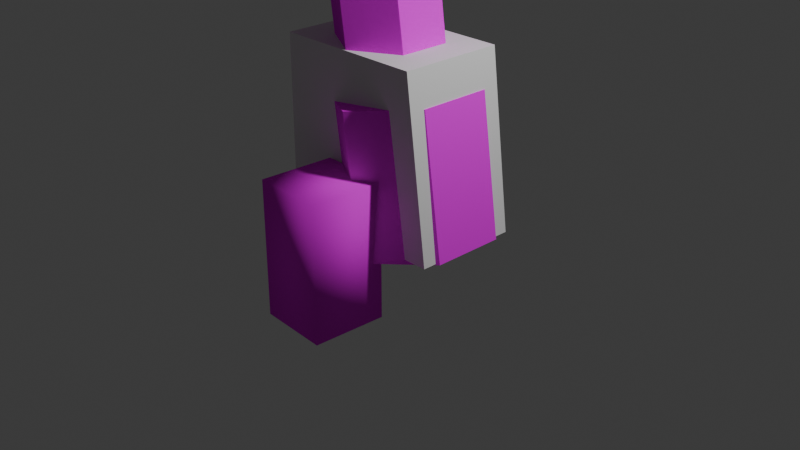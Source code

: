 # Source: pipe.blend  (saved by Blender 4.0.36; exported with 4.5.12 LTS)
import bpy
from mathutils import Matrix  # noqa: F401  (used for matrix-valued properties, if any)

bpy.ops.wm.read_factory_settings(use_empty=True)
scene = bpy.context.scene
scene.name = 'Scene'

# ---- collections
col_collection = bpy.data.collections.new('Collection'); scene.collection.children.link(col_collection)
col_pipe = bpy.data.collections.new('pipe'); scene.collection.children.link(col_pipe)
col_pipe_phy = bpy.data.collections.new('pipe_phy'); scene.collection.children.link(col_pipe_phy)

# ---- images (referenced by path relative to the original .blend; pixels are not part of the script)
import os
ASSET_DIR = os.environ.get("B2B_ASSET_DIR", "")  # directory of the original .blend (textures are referenced by path, not embedded)
HERE = os.path.dirname(os.path.abspath(__file__))  # packed textures are extracted next to this script under _unpacked/

def load_image(name, relpath, width, height, colorspace="sRGB"):
    """Load a texture the original file referenced (path relative to the .blend, or extracted next to this script)."""
    p = next((c for c in (os.path.join(HERE, relpath), os.path.join(ASSET_DIR, relpath)) if relpath and os.path.exists(c)), "")
    if p:
        img = bpy.data.images.load(p, check_existing=True)
        img.name = name
    else:  # same state as the original file: an image datablock whose file is absent (Cycles renders it pink)
        img = bpy.data.images.new(name, width, height)
        img.source = "FILE"
        img.filepath = "//" + (relpath or name)
    img.colorspace_settings.name = colorspace
    return img
img_pipe_psd = load_image('pipe.psd', 'pipe.psd', 1024, 1024, 'sRGB')

# ---- materials (node trees are filled in below, after node groups)
mat_pipe = bpy.data.materials.new('pipe')
mat_pipe.alpha_threshold = 0.0
mat_pipe.use_transparent_shadow = False
mat_pipe.roughness = 0.5
mat_pipe.line_color = (0.0, 0.0, 0.0, 1.0)

# ---- material node trees
mat_pipe.use_nodes = True; mat_pipe.node_tree.nodes.clear()
_N = mat_pipe.node_tree.nodes; _L = mat_pipe.node_tree.links
n0 = _N.new('ShaderNodeOutputMaterial'); n0.name = 'Material Output'; n0.location = (300, 300)
n1 = _N.new('ShaderNodeBsdfPrincipled'); n1.name = 'Principled BSDF'; n1.location = (10, 300)
n1.inputs[2].default_value = 1.0
n1.inputs[3].default_value = 1.0
n1.inputs[13].default_value = 0.0
n2 = _N.new('ShaderNodeTexImage'); n2.name = 'Image Texture'; n2.location = (-280, 280)
n2.image = img_pipe_psd
n2.interpolation = 'Closest'
_L.new(n1.outputs[0], n0.inputs[0])
_L.new(n2.outputs[0], n1.inputs[0])
n0.is_active_output = True

# ---- world
world_world = bpy.data.worlds.new('World'); scene.world = world_world
world_world.use_nodes = True; world_world.node_tree.nodes.clear()
_N = world_world.node_tree.nodes; _L = world_world.node_tree.links
n0 = _N.new('ShaderNodeOutputWorld'); n0.name = 'World Output'; n0.location = (300, 300)
n1 = _N.new('ShaderNodeBackground'); n1.name = 'Background'; n1.location = (10, 300)
n1.inputs[0].default_value = (0.05088, 0.05088, 0.05088, 1.0)
_L.new(n1.outputs[0], n0.inputs[0])
n0.is_active_output = True
world_world.color = (0.05088, 0.05088, 0.05088)
world_world.use_sun_shadow = False
world_world.sun_shadow_jitter_overblur = 0.0

# ---- cameras
cam_camera = bpy.data.cameras.new('Camera')
cam_camera.clip_end = 100.0
cam_camera.ortho_scale = 7.314

# ---- lights
light_light = bpy.data.lights.new('Light', 'POINT')
light_light.transmission_factor = 0.0
light_light.use_soft_falloff = False
light_light.energy = 1000.0
light_light.shadow_soft_size = 0.1
light_light.shadow_maximum_resolution = 0.006
light_light.use_absolute_resolution = True

# ---- meshes
me_plane_048 = bpy.data.meshes.new('Plane.048')
me_plane_048.from_pydata([(0.3042, 0.7762, -0.1057), (-0.3644, 0.3859, -0.2048), (-0.3644, -0.3945, -0.2048), (0.3042, -0.7847, -0.1057), (0.9728, -0.3945, -0.006717), (0.9728, 0.3859, -0.006717), (-0.5845, 0.3859, 1.281), (0.08411, 0.7762, 1.38), (-0.5845, -0.3945, 1.281), (0.08411, -0.7847, 1.38), (0.7527, -0.3945, 1.479), (0.7527, 0.3859, 1.479), (-0.5218, 0.2688, 1.29), (-0.05383, 0.5419, 1.36), (-0.5218, -0.2774, 1.29), (-0.05383, -0.5505, 1.36), (0.4141, -0.2774, 1.429), (0.4141, 0.2688, 1.429), (-1.269, 0.2688, 6.333), (-0.8007, 0.5419, 6.402), (-1.269, -0.2774, 6.333), (-0.8007, -0.5505, 6.402), (-0.3327, -0.2774, 6.471), (-0.3327, 0.2688, 6.471), (-1.543, 0.4292, 6.292), (-0.8007, 0.8627, 6.402), (-1.543, -0.4378, 6.292), (-0.8007, -0.8713, 6.402), (-0.05791, -0.4378, 6.512), (-0.05791, 0.4292, 6.512), (-1.908, 0.4292, 8.756), (-1.166, 0.8627, 8.866), (-1.908, -0.4378, 8.756), (-1.166, -0.8713, 8.866), (-0.4229, -0.4378, 8.976), (-0.4229, 0.4292, 8.976)], [], [(1, 0, 5, 4, 3, 2), (10, 11, 17, 16), (3, 4, 10, 9), (1, 2, 8, 6), (4, 5, 11, 10), (2, 3, 9, 8), (0, 1, 6, 7), (5, 0, 7, 11), (17, 13, 19, 23), (8, 9, 15, 14), (7, 6, 12, 13), (11, 7, 13, 17), (9, 10, 16, 15), (6, 8, 14, 12), (22, 23, 29, 28), (15, 16, 22, 21), (12, 14, 20, 18), (16, 17, 23, 22), (14, 15, 21, 20), (13, 12, 18, 19), (29, 25, 31, 35), (20, 21, 27, 26), (19, 18, 24, 25), (23, 19, 25, 29), (21, 22, 28, 27), (18, 20, 26, 24), (30, 32, 33, 34, 35, 31), (27, 28, 34, 33), (24, 26, 32, 30), (28, 29, 35, 34), (26, 27, 33, 32), (25, 24, 30, 31)])
_uv = me_plane_048.uv_layers.new(name='UVMap')
_uv.uv.foreach_set('vector', [0.09189, 0.132, 0.1086, 0.1018, 0.1431, 0.1012, 0.1609, 0.1307, 0.1442, 0.1609, 0.1097, 0.1616, 0.1799, 0.2267, 0.2144, 0.226, 0.2095, 0.2412, 0.1854, 0.2417, 0.1442, 0.1609, 0.1787, 0.1603, 0.1799, 0.2267, 0.1455, 0.2273, 0.2822, 0.1583, 0.3166, 0.1577, 0.3179, 0.2241, 0.2834, 0.2247, 0.1787, 0.1603, 0.2132, 0.1596, 0.2144, 0.226, 0.1799, 0.2267, 0.1097, 0.1616, 0.1442, 0.1609, 0.1455, 0.2273, 0.111, 0.228, 0.2477, 0.159, 0.2822, 0.1583, 0.2834, 0.2247, 0.2489, 0.2254, 0.2132, 0.1596, 0.2477, 0.159, 0.2489, 0.2254, 0.2144, 0.226, 0.1833, 0.2325, 0.2075, 0.232, 0.2117, 0.4573, 0.1876, 0.4578, 0.111, 0.228, 0.1455, 0.2273, 0.1351, 0.2334, 0.1109, 0.2339, 0.2489, 0.2254, 0.2834, 0.2247, 0.2837, 0.2306, 0.2595, 0.231, 0.2144, 0.226, 0.2489, 0.2254, 0.2493, 0.2374, 0.2252, 0.2379, 0.1455, 0.2273, 0.1799, 0.2267, 0.1697, 0.2389, 0.1455, 0.2394, 0.2834, 0.2247, 0.3179, 0.2241, 0.3128, 0.227, 0.2886, 0.2274, 0.1918, 0.4577, 0.216, 0.4572, 0.2233, 0.4694, 0.185, 0.4701, 0.1351, 0.2334, 0.1592, 0.2329, 0.1635, 0.4582, 0.1393, 0.4587, 0.2316, 0.2316, 0.2558, 0.2311, 0.26, 0.4564, 0.2359, 0.4568, 0.1592, 0.2329, 0.1833, 0.2325, 0.1876, 0.4578, 0.1635, 0.4582, 0.1109, 0.2339, 0.1351, 0.2334, 0.1393, 0.4587, 0.1152, 0.4591, 0.2075, 0.232, 0.2316, 0.2316, 0.2359, 0.4568, 0.2117, 0.4573, 0.2233, 0.4694, 0.2616, 0.4686, 0.2637, 0.3203, 0.2254, 0.3211, 0.1152, 0.4591, 0.1393, 0.4587, 0.1466, 0.4708, 0.1083, 0.4715, 0.2685, 0.4562, 0.2926, 0.4558, 0.2999, 0.4679, 0.2616, 0.4686, 0.2301, 0.4569, 0.2543, 0.4565, 0.2616, 0.4686, 0.2233, 0.4694, 0.1535, 0.4584, 0.1776, 0.4579, 0.185, 0.4701, 0.1466, 0.4708, 0.3068, 0.4555, 0.3309, 0.455, 0.3382, 0.4672, 0.2999, 0.4679, 0.09189, 0.3568, 0.1104, 0.3232, 0.1487, 0.3225, 0.1685, 0.3553, 0.15, 0.3889, 0.1117, 0.3896, 0.1466, 0.4708, 0.185, 0.4701, 0.1871, 0.3218, 0.1487, 0.3225, 0.2999, 0.4679, 0.3382, 0.4672, 0.3403, 0.3189, 0.302, 0.3196, 0.185, 0.4701, 0.2233, 0.4694, 0.2254, 0.3211, 0.1871, 0.3218, 0.1083, 0.4715, 0.1466, 0.4708, 0.1487, 0.3225, 0.1104, 0.3232, 0.2616, 0.4686, 0.2999, 0.4679, 0.302, 0.3196, 0.2637, 0.3203])
me_plane_048.materials.append(mat_pipe)
me_plane_048.update()
me_plane_001 = bpy.data.meshes.new('Plane.001')
me_plane_001.from_pydata([(0.5287, -0.7272, -0.162), (0.5287, 0.7272, -0.162), (0.1828, -0.7272, 0.5218), (0.1828, 0.7272, 0.5218), (-0.1828, 0.7272, -0.5218), (-0.1828, -0.7272, -0.5218), (-0.5287, 0.7272, 0.162), (-0.5287, -0.7272, 0.162)], [], [(0, 2, 3, 1), (5, 4, 6, 7), (2, 0, 5, 7), (3, 2, 7, 6), (1, 3, 6, 4), (0, 1, 4, 5)])
me_plane_001.polygons.foreach_set('use_smooth', [True] * 6)
_uv = me_plane_001.uv_layers.new(name='UVMap')
_uv.uv.foreach_set('vector', [0.3966, 0.2419, 0.4382, 0.2419, 0.4382, 0.3256, 0.3966, 0.3256, 0.3534, 0.2419, 0.3534, 0.3256, 0.3119, 0.3256, 0.3119, 0.2419, 0.4382, 0.2419, 0.4382, 0.1734, 0.4814, 0.1734, 0.4814, 0.2419, 0.4382, 0.3256, 0.4382, 0.2419, 0.4814, 0.2419, 0.4814, 0.3256, 0.4382, 0.3941, 0.4382, 0.3256, 0.4814, 0.3256, 0.4814, 0.3941, 0.3966, 0.2419, 0.3966, 0.3256, 0.3534, 0.3256, 0.3534, 0.2419])
me_plane_001.materials.append(mat_pipe)
me_plane_001.update()
me_plane = bpy.data.meshes.new('Plane')
me_plane.from_pydata([(-0.9372, -0.563, 0.0), (0.9372, -0.563, 0.0), (-0.9372, 0.563, 0.0), (0.9372, 0.563, 0.0), (-0.9372, -0.563, 1.859), (0.6955, -0.563, 1.859), (-0.9372, 0.563, 1.859), (0.6955, 0.563, 1.859)], [], [(0, 2, 3, 1), (4, 5, 7, 6), (1, 3, 7, 5), (2, 0, 4, 6), (3, 2, 6, 7), (0, 1, 5, 4)])
_uv = me_plane.uv_layers.new(name='UVMap')
_uv.uv.foreach_set('vector', [0.0, 0.0, 0.0, 1.0, 1.0, 1.0, 1.0, 0.0, 0.0, 0.0, 1.0, 0.0, 1.0, 1.0, 0.0, 1.0, 1.0, 0.0, 1.0, 1.0, 1.0, 1.0, 1.0, 0.0, 0.0, 1.0, 0.0, 0.0, 0.0, 0.0, 0.0, 1.0, 1.0, 1.0, 0.0, 1.0, 0.0, 1.0, 1.0, 1.0, 0.0, 0.0, 1.0, 0.0, 1.0, 0.0, 0.0, 0.0])
me_plane.update()
arm_armature = bpy.data.armatures.new('Armature')  # bones are not reproduced

# ---- objects
ob_light = bpy.data.objects.new('Light', light_light)
ob_camera = bpy.data.objects.new('Camera', cam_camera)
ob_plane_051 = bpy.data.objects.new('Plane.051', me_plane_048)
ob_plane_001 = bpy.data.objects.new('Plane.001', me_plane_001)
ob_armature = bpy.data.objects.new('Armature', arm_armature)
ob_plane = bpy.data.objects.new('Plane', me_plane)

# ---- transforms, parenting, visibility, modifiers, constraints
ob_light.location = (4.076, 1.005, 5.904)
ob_light.rotation_euler = (0.6503, 0.05522, 1.866)
ob_light.lock_rotations_4d = False
ob_light.empty_display_type = 'ARROWS'
ob_light.color = (0.0, 0.0, 0.0, 0.0)
ob_light.lineart.crease_threshold = 0.0
ob_camera.location = (7.359, -6.926, 4.958)
ob_camera.rotation_euler = (1.109, 0.0, 0.8149)
ob_camera.lock_rotations_4d = False
ob_camera.empty_display_type = 'ARROWS'
ob_camera.color = (0.0, 0.0, 0.0, 0.0)
ob_camera.display_type = 'WIRE'
ob_camera.lineart.crease_threshold = 0.0
ob_plane_051.location = (0.0, 0.0, 0.0)
ob_plane_001.parent = ob_armature
ob_plane_001.matrix_parent_inverse = Matrix(((0.4906, -3.482e-07, -0.8714, 2.25), (0.8714, 1.105e-07, 0.4906, -2.128), (-6.83e-08, -1.0, 3.036e-07, -8.033e-07), (-0.0, 0.0, -0.0, 1.0)))
ob_plane_001.location = (-0.1173, -0.004284, 2.508)
ob_armature.location = (0.0, 0.0, 0.0)
ob_plane.location = (0.0, 0.0, 0.0)

# ---- collection membership
col_collection.objects.link(ob_light)
col_collection.objects.link(ob_camera)
col_pipe.objects.link(ob_plane_051)
col_pipe.objects.link(ob_plane_001)
col_pipe.objects.link(ob_armature)
col_pipe_phy.objects.link(ob_plane)

# ---- scene / render settings (as saved in the file)
scene.camera = ob_camera
scene.frame_start = 1; scene.frame_end = 250; scene.frame_set(0)
scene.render.engine = 'BLENDER_EEVEE_NEXT'
scene.cycles.sampling_pattern = 'TABULATED_SOBOL'
bpy.context.view_layer.update()
